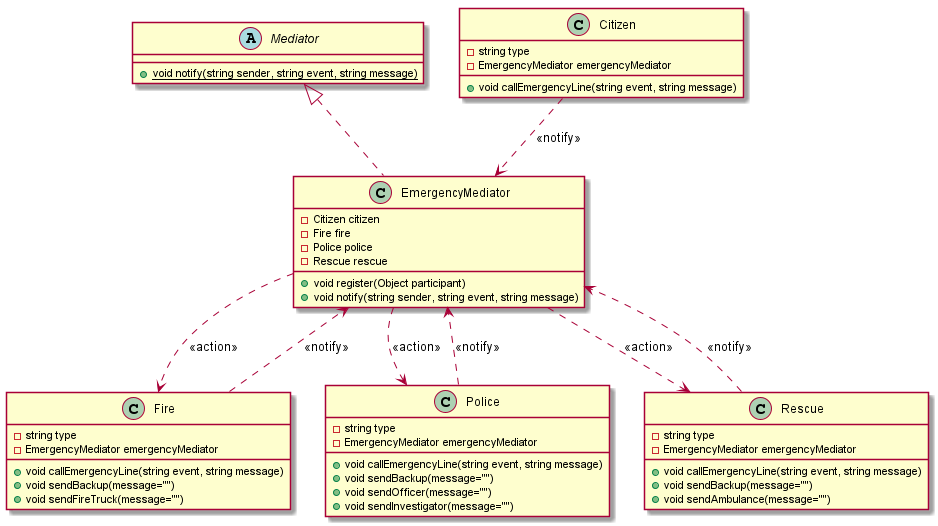

The diagram above was rendered by PlantUML. Its source (embedded in the PNG):
@startuml
abstract Mediator{

+{static} void notify(string sender, string event, string message)
}

class EmergencyMediator{
-Citizen citizen
-Fire fire
-Police police
-Rescue rescue

+void register(Object participant)
+void notify(string sender, string event, string message)
}

class Citizen {
-string type
-EmergencyMediator emergencyMediator

+void callEmergencyLine(string event, string message)
}

class Fire {
-string type
-EmergencyMediator emergencyMediator

+void callEmergencyLine(string event, string message)
+void sendBackup(message="")
+void sendFireTruck(message="")
}

class Police {
-string type
-EmergencyMediator emergencyMediator

+void callEmergencyLine(string event, string message)
+void sendBackup(message="")
+void sendOfficer(message="")
+void sendInvestigator(message="")
}

class Rescue {
-string type
-EmergencyMediator emergencyMediator

+void callEmergencyLine(string event, string message)
+void sendBackup(message="")
+void sendAmbulance(message="")
}

Mediator <|.. EmergencyMediator


EmergencyMediator ..> Rescue: <<action>>
Rescue ..> EmergencyMediator: <<notify>>

EmergencyMediator ..> Fire: <<action>>
Fire ..> EmergencyMediator: <<notify>>

EmergencyMediator ..> Police: <<action>>
Police ..> EmergencyMediator: <<notify>>


Citizen ..> EmergencyMediator: <<notify>>
@enduml